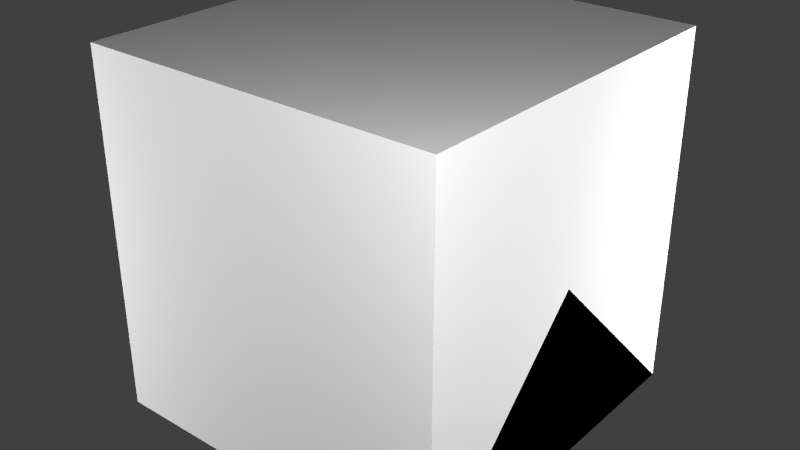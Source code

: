 # Source: EmergencyExitLighting.blend  (saved by Blender 2.76.0; exported with 4.5.12 LTS)
import bpy
from mathutils import Matrix  # noqa: F401  (used for matrix-valued properties, if any)

bpy.ops.wm.read_factory_settings(use_empty=True)
scene = bpy.context.scene
scene.name = 'Scene'

# ---- collections
col_collection_1 = bpy.data.collections.new('Collection 1'); scene.collection.children.link(col_collection_1)

# ---- materials (node trees are filled in below, after node groups)
mat_material = bpy.data.materials.new('Material')
mat_material.alpha_threshold = 0.0
mat_material.use_transparent_shadow = False
mat_material.roughness = 0.5
mat_material.line_color = (0.0, 0.0, 0.0, 1.0)

# ---- material node trees

# ---- world
world_world = bpy.data.worlds.new('World'); scene.world = world_world
world_world.color = (0.05088, 0.05088, 0.05088)
world_world.use_sun_shadow = False
world_world.sun_shadow_jitter_overblur = 0.0
world_world.cycles.sampling_method = 'MANUAL'
world_world.cycles.sample_map_resolution = 256

# ---- lights
light_point3 = bpy.data.lights.new('Point3', 'POINT')
light_point3.transmission_factor = 0.0
light_point3.energy = 100.0
light_point3.shadow_buffer_clip_start = 0.5
light_point3.shadow_soft_size = 0.1
light_point3.shadow_maximum_resolution = 0.006
light_point3.use_absolute_resolution = True
light_point3.cycles.use_multiple_importance_sampling = False
light_point2 = bpy.data.lights.new('Point2', 'POINT')
light_point2.transmission_factor = 0.0
light_point2.energy = 100.0
light_point2.shadow_buffer_clip_start = 0.5
light_point2.shadow_soft_size = 0.1
light_point2.shadow_maximum_resolution = 0.006
light_point2.use_absolute_resolution = True
light_point2.cycles.use_multiple_importance_sampling = False
light_point1 = bpy.data.lights.new('Point1', 'POINT')
light_point1.transmission_factor = 0.0
light_point1.energy = 100.0
light_point1.shadow_buffer_clip_start = 0.5
light_point1.shadow_soft_size = 0.1
light_point1.shadow_maximum_resolution = 0.006
light_point1.use_absolute_resolution = True
light_point1.cycles.use_multiple_importance_sampling = False
light_point0 = bpy.data.lights.new('Point0', 'POINT')
light_point0.transmission_factor = 0.0
light_point0.energy = 100.0
light_point0.shadow_buffer_clip_start = 0.5
light_point0.shadow_soft_size = 0.1
light_point0.shadow_maximum_resolution = 0.006
light_point0.use_absolute_resolution = True
light_point0.cycles.use_multiple_importance_sampling = False

# ---- meshes
me_corewalll = bpy.data.meshes.new('coreWallL')
me_corewalll.from_pydata([(0.375, -0.125, 0.25), (0.375, 0.125, 0.25), (-0.375, -0.125, 0.25), (-0.375, 0.125, 0.25)], [], [(0, 1, 3, 2)])
_uv = me_corewalll.uv_layers.new(name='UVMap')
_uv.uv.foreach_set('vector', [0.625, 0.75, 0.625, 0.875, 1.0, 0.875, 1.0, 0.75])
me_corewalll.use_remesh_preserve_volume = False
me_corewalll.use_remesh_preserve_attributes = False
me_corewalll.use_mirror_vertex_groups = False
me_corewalll.update()
me_corewallr = bpy.data.meshes.new('coreWallR')
me_corewallr.from_pydata([(0.375, -0.125, 0.25), (0.375, 0.125, 0.25), (-0.375, -0.125, 0.25), (-0.375, 0.125, 0.25)], [], [(0, 1, 3, 2)])
_uv = me_corewallr.uv_layers.new(name='UVMap')
_uv.uv.foreach_set('vector', [1.0, 0.75, 1.0, 0.875, 0.625, 0.875, 0.625, 0.75])
me_corewallr.use_remesh_preserve_volume = False
me_corewallr.use_remesh_preserve_attributes = False
me_corewallr.use_mirror_vertex_groups = False
me_corewallr.update()
me_lightwall = bpy.data.meshes.new('lightWall')
me_lightwall.from_pydata([(-0.5, -0.5, 0.003906), (0.5, -0.5, 0.003906), (-0.5, 0.5, 0.003906), (0.5, 0.5, 0.003906)], [], [(0, 1, 3, 2)])
_uv = me_lightwall.uv_layers.new(name='UVMap')
_uv.uv.foreach_set('vector', [0.5, 0.0, 1.0, 0.0, 1.0, 0.5, 0.5, 0.5])
me_lightwall.use_remesh_preserve_volume = False
me_lightwall.use_remesh_preserve_attributes = False
me_lightwall.use_mirror_vertex_groups = False
me_lightwall.update()
me_corewall = bpy.data.meshes.new('coreWall')
me_corewall.from_pydata([(0.375, -0.125, 0.0), (0.375, 0.125, 0.0), (-0.375, -0.125, 0.0), (-0.375, 0.125, 0.0), (0.375, -0.125, 0.25), (0.375, 0.125, 0.25), (-0.375, -0.125, 0.25), (-0.375, 0.125, 0.25)], [], [(0, 2, 3, 1), (3, 7, 5, 1), (0, 4, 6, 2), (2, 6, 7, 3), (1, 5, 4, 0)])
_uv = me_corewall.uv_layers.new(name='UVMap')
_uv.uv.foreach_set('vector', [0.03125, 0.875, 0.0, 0.875, 0.0, 0.8438, 0.03125, 0.8438, 0.625, 1.0, 0.625, 0.875, 1.0, 0.875, 1.0, 1.0, 1.0, 0.625, 1.0, 0.75, 0.625, 0.75, 0.625, 0.625, 0.5, 0.875, 0.625, 0.875, 0.625, 1.0, 0.5, 1.0, 0.5, 0.625, 0.625, 0.625, 0.625, 0.75, 0.5, 0.75])
me_corewall.use_remesh_preserve_volume = False
me_corewall.use_remesh_preserve_attributes = False
me_corewall.use_mirror_vertex_groups = False
me_corewall.update()
me_reflceil = bpy.data.meshes.new('reflCeil')
me_reflceil.from_pydata([(-0.375, -0.03516, 0.5), (0.375, -0.03516, 0.5), (-0.375, 0.03516, 0.5), (0.375, 0.03516, 0.5), (-0.375, -0.03516, 0.125), (0.375, -0.03516, 0.125), (-0.375, 0.03516, 0.125), (0.375, 0.03516, 0.125)], [], [(2, 3, 7, 6), (0, 4, 5, 1)])
_uv = me_reflceil.uv_layers.new(name='UVMap')
_uv.uv.foreach_set('vector', [0.375, 0.375, 0.625, 0.375, 0.625, 0.625, 0.375, 0.625, 0.375, 0.375, 0.375, 0.375, 0.375, 0.375, 0.375, 0.375])
me_reflceil.use_remesh_preserve_volume = False
me_reflceil.use_remesh_preserve_attributes = False
me_reflceil.use_mirror_vertex_groups = False
me_reflceil.update()
me_lightceil = bpy.data.meshes.new('lightCeil')
me_lightceil.from_pydata([(-0.5, -0.5, 0.003906), (0.5, -0.5, 0.003906), (-0.5, 0.5, 0.003906), (0.5, 0.5, 0.003906)], [], [(0, 1, 3, 2)])
_uv = me_lightceil.uv_layers.new(name='UVMap')
_uv.uv.foreach_set('vector', [0.0, 0.0, 0.5, 0.0, 0.5, 0.5, 0.0, 0.5])
me_lightceil.use_remesh_preserve_volume = False
me_lightceil.use_remesh_preserve_attributes = False
me_lightceil.use_mirror_vertex_groups = False
me_lightceil.update()
me_coreceil = bpy.data.meshes.new('coreCeil')
me_coreceil.from_pydata([(-0.375, -0.03125, 0.125), (0.375, -0.03125, 0.125), (-0.375, -0.03125, 0.5), (0.375, -0.03125, 0.5), (-0.375, 0.03125, 0.125), (0.375, 0.03125, 0.125), (-0.375, 0.03125, 0.5), (0.375, 0.03125, 0.5), (0.4375, -0.1, 0.0625), (0.4375, -0.1, 0.0), (0.4375, 0.1, 0.0), (0.4375, 0.1, 0.0625), (-0.4375, -0.1, 0.0625), (-0.4375, -0.1, 0.0), (-0.4375, 0.1, 0.0), (-0.4375, 0.1, 0.0625)], [], [(0, 1, 3, 2), (4, 6, 7, 5), (3, 7, 6, 2), (1, 5, 7, 3), (0, 1, 5, 4), (2, 6, 4, 0), (11, 5, 1, 8), (9, 10, 11, 8), (13, 12, 15, 14), (15, 12, 0, 4), (8, 12, 13, 9), (0, 12, 8, 1), (15, 4, 5, 11), (10, 14, 15, 11), (9, 13, 14, 10)])
_uv = me_coreceil.uv_layers.new(name='UVMap')
_uv.uv.foreach_set('vector', [0.0625, 0.5312, 0.4375, 0.5312, 0.4375, 0.7188, 0.0625, 0.7188, 0.0625, 0.9375, 0.0625, 0.75, 0.4375, 0.75, 0.4375, 0.9375, 0.4375, 0.7188, 0.4375, 0.75, 0.0625, 0.75, 0.0625, 0.7188, 0.4375, 0.5312, 0.4688, 0.5312, 0.4688, 0.7188, 0.4375, 0.7188, 0.0, 0.0, 0.5, 0.0, 0.5, 1.0, 0.0, 1.0, 0.0625, 0.7188, 0.03125, 0.7188, 0.03125, 0.5312, 0.0625, 0.5312, 0.4688, 0.8125, 0.4375, 0.7812, 0.4375, 0.75, 0.4688, 0.7188, 0.0, 0.6875, 0.0, 0.5938, 0.03125, 0.5938, 0.03125, 0.6875, 0.0, 0.7188, 0.03125, 0.7188, 0.03125, 0.8125, 0.0, 0.8125, 0.03125, 0.8125, 0.03125, 0.7188, 0.0625, 0.75, 0.0625, 0.7812, 0.4688, 0.9688, 0.4688, 0.5312, 0.5, 0.5312, 0.5, 0.9688, 0.0625, 0.5312, 0.03125, 0.5, 0.4688, 0.5, 0.4375, 0.5312, 0.03125, 0.9688, 0.0625, 0.9375, 0.4375, 0.9375, 0.4688, 0.9688, 0.4688, 1.0, 0.03125, 1.0, 0.03125, 0.9688, 0.4688, 0.9688, 0.03125, 0.875, 0.0, 0.875, 0.0, 0.8438, 0.03125, 0.8438])
me_coreceil.use_remesh_preserve_volume = False
me_coreceil.use_remesh_preserve_attributes = False
me_coreceil.use_mirror_vertex_groups = False
me_coreceil.update()
me_cube_002 = bpy.data.meshes.new('Cube.002')
me_cube_002.from_pydata([(0.5, 0.5, 0.0), (0.5, -0.5, 0.0), (-0.5, -0.5, 0.0), (-0.5, 0.5, 0.0), (0.5, -3.129e-07, 0.5), (-0.5, 7.451e-08, 0.5)], [], [(0, 1, 2, 3), (1, 4, 5, 2), (0, 4, 1), (2, 5, 3), (4, 0, 3, 5)])
me_cube_002.materials.append(mat_material)
me_cube_002.use_remesh_preserve_volume = False
me_cube_002.use_remesh_preserve_attributes = False
me_cube_002.use_mirror_vertex_groups = False
me_cube_002.update()
me_cube_001 = bpy.data.meshes.new('Cube.001')
me_cube_001.from_pydata([(0.5, 0.5, 0.0), (0.5, -0.5, 0.0), (-0.5, -0.5, 0.0), (-0.5, 0.5, 0.0), (-8.196e-08, -1.192e-07, 0.5)], [], [(0, 1, 2, 3), (0, 4, 1), (1, 4, 2), (2, 4, 3), (4, 0, 3)])
me_cube_001.materials.append(mat_material)
me_cube_001.use_remesh_preserve_volume = False
me_cube_001.use_remesh_preserve_attributes = False
me_cube_001.use_mirror_vertex_groups = False
me_cube_001.update()
me_cube = bpy.data.meshes.new('Cube')
me_cube.from_pydata([(0.5, 0.5, 0.0), (0.5, -0.5, 0.0), (-0.5, -0.5, 0.0), (-0.5, 0.5, 0.0), (0.5, 0.5, 1.0), (0.5, -0.5, 1.0), (-0.5, -0.5, 1.0), (-0.5, 0.5, 1.0)], [], [(0, 1, 2, 3), (4, 7, 6, 5), (0, 4, 5, 1), (1, 5, 6, 2), (2, 6, 7, 3), (4, 0, 3, 7)])
me_cube.materials.append(mat_material)
me_cube.use_remesh_preserve_volume = False
me_cube.use_remesh_preserve_attributes = False
me_cube.use_mirror_vertex_groups = False
me_cube.update()

# ---- objects
ob_corewalll = bpy.data.objects.new('coreWallL', me_corewalll)
ob_corewallr = bpy.data.objects.new('coreWallR', me_corewallr)
ob_lightwall = bpy.data.objects.new('lightWall', me_lightwall)
ob_corewall = bpy.data.objects.new('coreWall', me_corewall)
ob_reflceil = bpy.data.objects.new('reflCeil', me_reflceil)
ob_lightceil = bpy.data.objects.new('lightCeil', me_lightceil)
ob_coreceil = bpy.data.objects.new('coreCeil', me_coreceil)
ob_point3 = bpy.data.objects.new('Point3', light_point3)
ob_point2 = bpy.data.objects.new('Point2', light_point2)
ob_point1 = bpy.data.objects.new('Point1', light_point1)
ob_point0 = bpy.data.objects.new('Point0', light_point0)
ob_minecraft_2_edge_connectivity = bpy.data.objects.new('Minecraft 2 Edge Connectivity', me_cube_002)
ob_minecraft_4_edge_connectivity = bpy.data.objects.new('Minecraft 4 Edge Connectivity', me_cube_001)
ob_minecraft_block = bpy.data.objects.new('Minecraft Block', me_cube)

# ---- transforms, parenting, visibility, modifiers, constraints
ob_corewalll.location = (0.0, 0.0, 0.0)
ob_corewalll.rotation_euler = (0.0, -0.0, 4.712)
ob_corewalll.hide_viewport = True
ob_corewalll.lineart.crease_threshold = 0.0
ob_corewallr.location = (0.0, 0.0, 0.0)
ob_corewallr.rotation_euler = (0.0, 0.0, 1.571)
ob_corewallr.hide_viewport = True
ob_corewallr.lineart.crease_threshold = 0.0
ob_lightwall.location = (0.0, 0.0, 0.0)
ob_lightwall.rotation_euler = (0.0, 0.0, 1.571)
ob_lightwall.hide_viewport = True
ob_lightwall.lineart.crease_threshold = 0.0
ob_corewall.location = (0.0, 0.0, 0.0)
ob_corewall.rotation_euler = (0.0, 0.0, 1.571)
ob_corewall.hide_viewport = True
ob_corewall.lineart.crease_threshold = 0.0
ob_reflceil.location = (0.0, 0.0, 0.0)
ob_reflceil.rotation_euler = (0.0, 0.0, 1.571)
ob_reflceil.hide_viewport = True
ob_reflceil.lineart.crease_threshold = 0.0
ob_lightceil.location = (0.0, 0.0, 0.0)
ob_lightceil.rotation_euler = (0.0, 0.0, 1.571)
ob_lightceil.hide_viewport = True
ob_lightceil.lineart.crease_threshold = 0.0
ob_coreceil.location = (0.0, 0.0, 0.0)
ob_coreceil.rotation_euler = (0.0, 0.0, 1.571)
ob_coreceil.lineart.crease_threshold = 0.0
ob_point3.location = (-1.642, -1.35, 0.5249)
ob_point3.hide_select = True
ob_point3.lineart.crease_threshold = 0.0
ob_point2.location = (1.358, 1.15, 0.5249)
ob_point2.hide_select = True
ob_point2.lineart.crease_threshold = 0.0
ob_point1.location = (-1.642, 1.15, -0.7251)
ob_point1.hide_select = True
ob_point1.lineart.crease_threshold = 0.0
ob_point0.location = (1.354, -1.362, 1.556)
ob_point0.hide_select = True
ob_point0.lineart.crease_threshold = 0.0
ob_minecraft_2_edge_connectivity.location = (0.0, 0.0, 0.0)
ob_minecraft_2_edge_connectivity.lock_location = (True, True, True)
ob_minecraft_2_edge_connectivity.lock_rotation = (True, True, True)
ob_minecraft_2_edge_connectivity.lock_rotations_4d = False
ob_minecraft_2_edge_connectivity.lock_scale = (True, True, True)
ob_minecraft_2_edge_connectivity.empty_display_type = 'ARROWS'
ob_minecraft_2_edge_connectivity.hide_viewport = True
ob_minecraft_2_edge_connectivity.hide_select = True
ob_minecraft_2_edge_connectivity.display_type = 'WIRE'
ob_minecraft_2_edge_connectivity.lineart.crease_threshold = 0.0
ob_minecraft_4_edge_connectivity.location = (0.0, 0.0, 0.0)
ob_minecraft_4_edge_connectivity.lock_location = (True, True, True)
ob_minecraft_4_edge_connectivity.lock_rotation = (True, True, True)
ob_minecraft_4_edge_connectivity.lock_rotations_4d = False
ob_minecraft_4_edge_connectivity.lock_scale = (True, True, True)
ob_minecraft_4_edge_connectivity.empty_display_type = 'ARROWS'
ob_minecraft_4_edge_connectivity.hide_viewport = True
ob_minecraft_4_edge_connectivity.hide_select = True
ob_minecraft_4_edge_connectivity.display_type = 'WIRE'
ob_minecraft_4_edge_connectivity.lineart.crease_threshold = 0.0
ob_minecraft_block.location = (0.0, 0.0, 0.0)
ob_minecraft_block.lock_location = (True, True, True)
ob_minecraft_block.lock_rotation = (True, True, True)
ob_minecraft_block.lock_rotations_4d = False
ob_minecraft_block.lock_scale = (True, True, True)
ob_minecraft_block.empty_display_type = 'ARROWS'
ob_minecraft_block.hide_viewport = True
ob_minecraft_block.hide_select = True
ob_minecraft_block.display_type = 'WIRE'
ob_minecraft_block.lineart.crease_threshold = 0.0

# ---- collection membership
col_collection_1.objects.link(ob_corewalll)
col_collection_1.objects.link(ob_corewallr)
col_collection_1.objects.link(ob_lightwall)
col_collection_1.objects.link(ob_corewall)
col_collection_1.objects.link(ob_reflceil)
col_collection_1.objects.link(ob_lightceil)
col_collection_1.objects.link(ob_coreceil)
col_collection_1.objects.link(ob_point3)
col_collection_1.objects.link(ob_point2)
col_collection_1.objects.link(ob_point1)
col_collection_1.objects.link(ob_point0)
col_collection_1.objects.link(ob_minecraft_2_edge_connectivity)
col_collection_1.objects.link(ob_minecraft_4_edge_connectivity)
col_collection_1.objects.link(ob_minecraft_block)

# ---- scene / render settings (as saved in the file)
scene.frame_start = 1; scene.frame_end = 250; scene.frame_set(1)
scene.render.engine = 'BLENDER_EEVEE_NEXT'
scene.render.image_settings.color_mode = 'RGB'
scene.render.image_settings.compression = 90
scene.render.resolution_percentage = 50
scene.render.dither_intensity = 0.0
scene.render.bake_margin = 2
scene.cycles.use_denoising = False
scene.cycles.samples = 10
scene.cycles.sampling_pattern = 'TABULATED_SOBOL'
scene.cycles.light_sampling_threshold = 0.0
scene.cycles.use_adaptive_sampling = False
scene.cycles.use_light_tree = False
scene.cycles.blur_glossy = 0.0
scene.cycles.volume_bounces = 1
scene.cycles.pixel_filter_type = 'GAUSSIAN'
scene.cycles.sample_clamp_indirect = 0.0
scene.view_settings.view_transform = 'Standard'
bpy.context.view_layer.update()

# ---- added for rendering (the .blend has no active camera): camera
cam_auto = bpy.data.cameras.new('AutoCamera')
cam_auto.lens = 50.0
cam_auto.sensor_width = 36.0
cam_auto.clip_end = 1000.0
ob_auto_camera = bpy.data.objects.new('AutoCamera', cam_auto)
scene.collection.objects.link(ob_auto_camera)
ob_auto_camera.location = (1.60254, -1.92304, 1.78203)
ob_auto_camera.rotation_euler = (1.09748, -7.21219e-08, 0.694738)
scene.camera = ob_auto_camera
bpy.context.view_layer.update()
